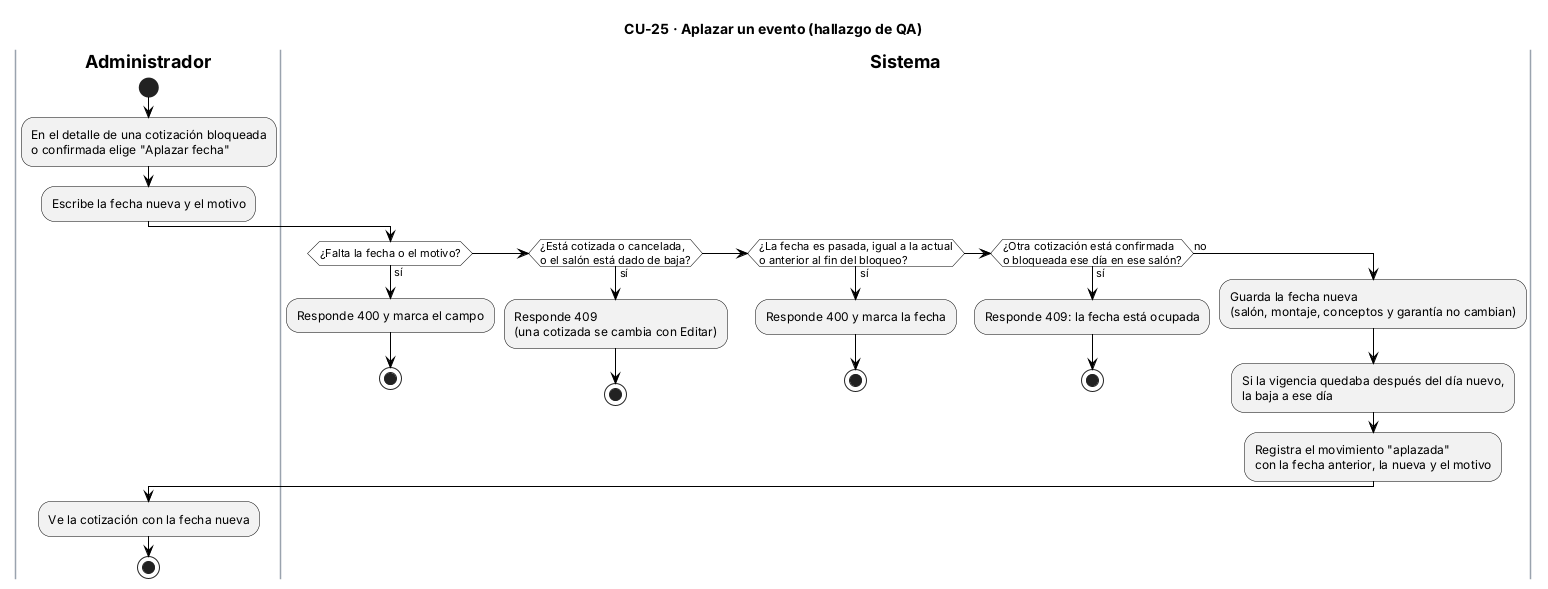

The diagram above was rendered by PlantUML. Its source (embedded in the PNG):
@startuml CU25_AplazarEvento
title CU-25 · Aplazar un evento (hallazgo de QA)
skinparam backgroundColor white
skinparam ActivityBackgroundColor #F2F2F2
skinparam ActivityBorderColor black
skinparam ActivityDiamondBackgroundColor white
skinparam ActivityDiamondBorderColor black
skinparam ArrowColor black
skinparam SwimlaneBorderColor #9AA3AE
skinparam SwimlaneTitleFontStyle bold
skinparam note {
  BackgroundColor #FFFBEA
  BorderColor #B8A86B
}

|Administrador|
start
:En el detalle de una cotización bloqueada
o confirmada elige "Aplazar fecha";
:Escribe la fecha nueva y el motivo;
|Sistema|
if (¿Falta la fecha o el motivo?) then (sí)
  :Responde 400 y marca el campo;
  stop
elseif (¿Está cotizada o cancelada,
o el salón está dado de baja?) then (sí)
  :Responde 409
  (una cotizada se cambia con Editar);
  stop
elseif (¿La fecha es pasada, igual a la actual
o anterior al fin del bloqueo?) then (sí)
  :Responde 400 y marca la fecha;
  stop
elseif (¿Otra cotización está confirmada
o bloqueada ese día en ese salón?) then (sí)
  :Responde 409: la fecha está ocupada;
  stop
else (no)
  :Guarda la fecha nueva
  (salón, montaje, conceptos y garantía no cambian);
  :Si la vigencia quedaba después del día nuevo,
  la baja a ese día;
  :Registra el movimiento "aplazada"
  con la fecha anterior, la nueva y el motivo;
endif
|Administrador|
:Ve la cotización con la fecha nueva;
stop
@enduml